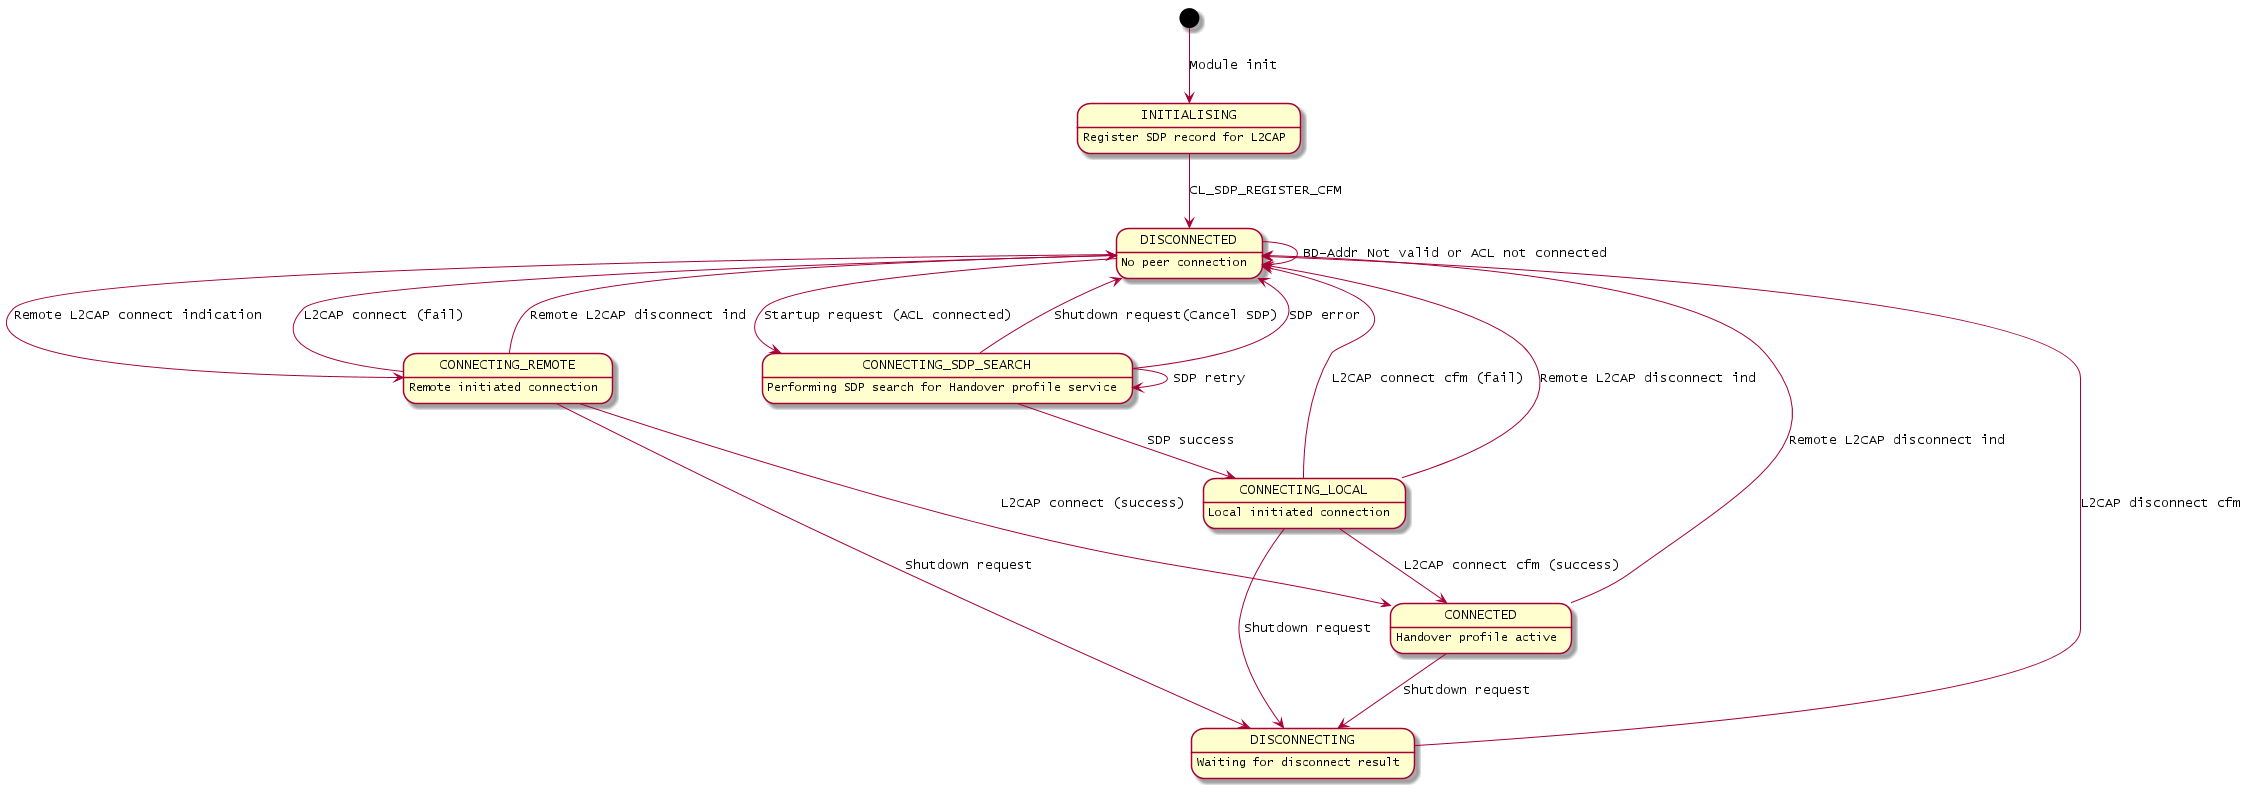

The diagram above was rendered by PlantUML. Its source (embedded in the PNG):
@startuml inline_umlgraph_8.png
[*] -d-> INITIALISING : Module init
    INITIALISING : Register SDP record for L2CAP
    INITIALISING -d-> DISCONNECTED : CL_SDP_REGISTER_CFM

    DISCONNECTED : No peer connection
    DISCONNECTED --> CONNECTING_SDP_SEARCH : Startup request (ACL connected)
    DISCONNECTED --> DISCONNECTED : BD-Addr Not valid or ACL not connected
    DISCONNECTED --> CONNECTING_REMOTE : Remote L2CAP connect indication

    CONNECTING_SDP_SEARCH : Performing SDP search for Handover profile service
    CONNECTING_SDP_SEARCH --> CONNECTING_LOCAL : SDP success
    CONNECTING_SDP_SEARCH --> CONNECTING_SDP_SEARCH : SDP retry
    CONNECTING_SDP_SEARCH --> DISCONNECTED : Shutdown request(Cancel SDP)
    CONNECTING_SDP_SEARCH --> DISCONNECTED : SDP error

    CONNECTING_LOCAL : Local initiated connection
    CONNECTING_LOCAL --> CONNECTED : L2CAP connect cfm (success)
    CONNECTING_LOCAL --> DISCONNECTED : L2CAP connect cfm (fail)
    CONNECTING_LOCAL --> DISCONNECTED : Remote L2CAP disconnect ind
    CONNECTING_LOCAL --> DISCONNECTING : Shutdown request

    CONNECTING_REMOTE : Remote initiated connection
    CONNECTING_REMOTE --> CONNECTED : L2CAP connect (success)
    CONNECTING_REMOTE --> DISCONNECTING : Shutdown request
    CONNECTING_REMOTE --> DISCONNECTED : L2CAP connect (fail)
    CONNECTING_REMOTE --> DISCONNECTED : Remote L2CAP disconnect ind

    CONNECTED : Handover profile active
    CONNECTED --> DISCONNECTING : Shutdown request
    CONNECTED --> DISCONNECTED : Remote L2CAP disconnect ind

    DISCONNECTING : Waiting for disconnect result
    DISCONNECTING --> DISCONNECTED : L2CAP disconnect cfm
@enduml